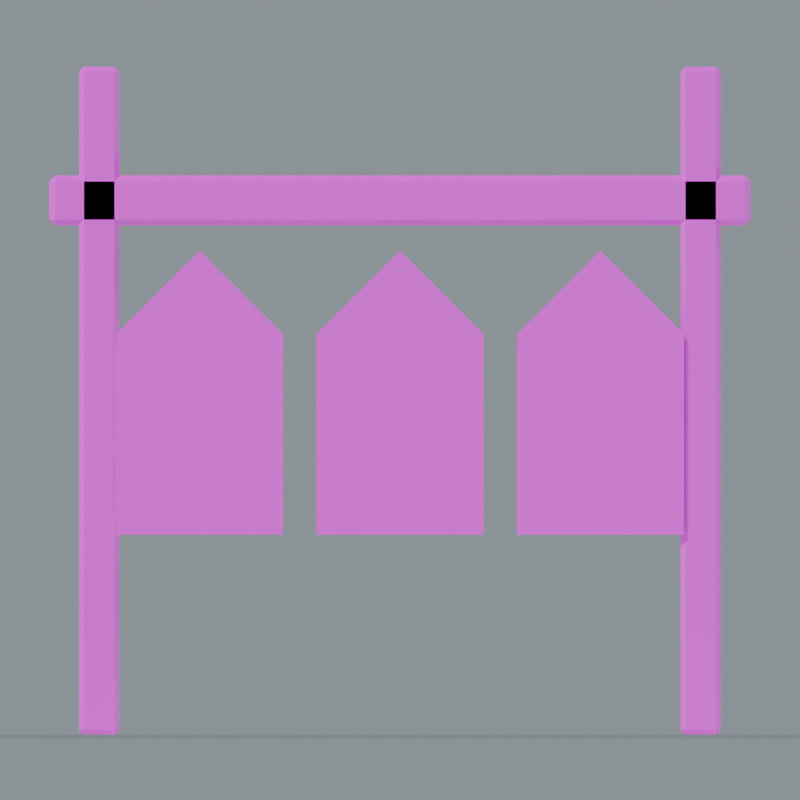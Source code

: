 # Source: Shield_Rack.blend  (saved by Blender 5.0.118; exported with 4.5.12 LTS)
import bpy
from mathutils import Matrix  # noqa: F401  (used for matrix-valued properties, if any)

bpy.ops.wm.read_factory_settings(use_empty=True)
scene = bpy.context.scene
scene.name = 'Shield_Rack'

# ---- collections
col_shield_rack = bpy.data.collections.new('Shield_Rack'); scene.collection.children.link(col_shield_rack)

# ---- images (referenced by path relative to the original .blend; pixels are not part of the script)
import os
ASSET_DIR = os.environ.get("B2B_ASSET_DIR", "")  # directory of the original .blend (textures are referenced by path, not embedded)
HERE = os.path.dirname(os.path.abspath(__file__))  # packed textures are extracted next to this script under _unpacked/

def load_image(name, relpath, width, height, colorspace="sRGB"):
    """Load a texture the original file referenced (path relative to the .blend, or extracted next to this script)."""
    p = next((c for c in (os.path.join(HERE, relpath), os.path.join(ASSET_DIR, relpath)) if relpath and os.path.exists(c)), "")
    if p:
        img = bpy.data.images.load(p, check_existing=True)
        img.name = name
    else:  # same state as the original file: an image datablock whose file is absent (Cycles renders it pink)
        img = bpy.data.images.new(name, width, height)
        img.source = "FILE"
        img.filepath = "//" + (relpath or name)
    img.colorspace_settings.name = colorspace
    return img
img_darktimber_basecolor_png = load_image('DarkTimber_BaseColor.png', 'DarkTimber_BaseColor.png', 1024, 1024, 'sRGB')
img_darktimber_roughness_png = load_image('DarkTimber_Roughness.png', 'DarkTimber_Roughness.png', 1024, 1024, 'Non-Color')
img_darktimber_normal_png = load_image('DarkTimber_Normal.png', 'DarkTimber_Normal.png', 1024, 1024, 'Non-Color')
img_oak_basecolor_png = load_image('Oak_BaseColor.png', 'Oak_BaseColor.png', 1024, 1024, 'sRGB')
img_oak_roughness_png = load_image('Oak_Roughness.png', 'Oak_Roughness.png', 1024, 1024, 'Non-Color')
img_oak_normal_png = load_image('Oak_Normal.png', 'Oak_Normal.png', 1024, 1024, 'Non-Color')
img_canvas_red_basecolor_png = load_image('Canvas_Red_BaseColor.png', 'Canvas_Red_BaseColor.png', 1024, 1024, 'sRGB')
img_canvas_red_roughness_png = load_image('Canvas_Red_Roughness.png', 'Canvas_Red_Roughness.png', 1024, 1024, 'Non-Color')
img_canvas_red_normal_png = load_image('Canvas_Red_Normal.png', 'Canvas_Red_Normal.png', 1024, 1024, 'Non-Color')

# ---- materials (node trees are filled in below, after node groups)
mat_studio_floor = bpy.data.materials.new('Studio floor')
mat_studio_floor.diffuse_color = (0.2, 0.23, 0.22, 1.0)
mat_darktimber = bpy.data.materials.new('DarkTimber')
mat_oak = bpy.data.materials.new('Oak')
mat_canvas_red = bpy.data.materials.new('Canvas_Red')

# ---- material node trees
mat_studio_floor.use_nodes = True; mat_studio_floor.node_tree.nodes.clear()
_N = mat_studio_floor.node_tree.nodes; _L = mat_studio_floor.node_tree.links
n0 = _N.new('ShaderNodeBsdfPrincipled'); n0.name = 'プリンシプルBSDF'; n0.location = (-200, 100)
n1 = _N.new('ShaderNodeOutputMaterial'); n1.name = 'マテリアル出力'; n1.location = (200, 100)
_L.new(n0.outputs[0], n1.inputs[0])
n1.is_active_output = True
mat_darktimber.use_nodes = True; mat_darktimber.node_tree.nodes.clear()
_N = mat_darktimber.node_tree.nodes; _L = mat_darktimber.node_tree.links
n0 = _N.new('ShaderNodeBsdfPrincipled'); n0.name = 'プリンシプルBSDF'; n0.location = (0, 0)
n1 = _N.new('ShaderNodeOutputMaterial'); n1.name = 'マテリアル出力'; n1.location = (0, 0)
n2 = _N.new('ShaderNodeTexImage'); n2.name = '画像テクスチャ'; n2.location = (0, 0)
n2.image = img_darktimber_basecolor_png
n3 = _N.new('ShaderNodeTexImage'); n3.name = '画像テクスチャ.001'; n3.location = (0, 0)
n3.image = img_darktimber_roughness_png
n4 = _N.new('ShaderNodeTexImage'); n4.name = '画像テクスチャ.002'; n4.location = (0, 0)
n4.image = img_darktimber_normal_png
n5 = _N.new('ShaderNodeNormalMap'); n5.name = 'ノーマルマップ'; n5.location = (0, 0)
n5.inputs[0].default_value = 0.24
_L.new(n0.outputs[0], n1.inputs[0])
_L.new(n2.outputs[0], n0.inputs[0])
_L.new(n3.outputs[0], n0.inputs[2])
_L.new(n4.outputs[0], n5.inputs[1])
_L.new(n5.outputs[0], n0.inputs[5])
n1.is_active_output = True
mat_oak.use_nodes = True; mat_oak.node_tree.nodes.clear()
_N = mat_oak.node_tree.nodes; _L = mat_oak.node_tree.links
n0 = _N.new('ShaderNodeBsdfPrincipled'); n0.name = 'プリンシプルBSDF'; n0.location = (0, 0)
n1 = _N.new('ShaderNodeOutputMaterial'); n1.name = 'マテリアル出力'; n1.location = (0, 0)
n2 = _N.new('ShaderNodeTexImage'); n2.name = '画像テクスチャ'; n2.location = (0, 0)
n2.image = img_oak_basecolor_png
n3 = _N.new('ShaderNodeTexImage'); n3.name = '画像テクスチャ.001'; n3.location = (0, 0)
n3.image = img_oak_roughness_png
n4 = _N.new('ShaderNodeTexImage'); n4.name = '画像テクスチャ.002'; n4.location = (0, 0)
n4.image = img_oak_normal_png
n5 = _N.new('ShaderNodeNormalMap'); n5.name = 'ノーマルマップ'; n5.location = (0, 0)
n5.inputs[0].default_value = 0.24
_L.new(n0.outputs[0], n1.inputs[0])
_L.new(n2.outputs[0], n0.inputs[0])
_L.new(n3.outputs[0], n0.inputs[2])
_L.new(n4.outputs[0], n5.inputs[1])
_L.new(n5.outputs[0], n0.inputs[5])
n1.is_active_output = True
mat_canvas_red.use_nodes = True; mat_canvas_red.node_tree.nodes.clear()
_N = mat_canvas_red.node_tree.nodes; _L = mat_canvas_red.node_tree.links
n0 = _N.new('ShaderNodeBsdfPrincipled'); n0.name = 'プリンシプルBSDF'; n0.location = (0, 0)
n1 = _N.new('ShaderNodeOutputMaterial'); n1.name = 'マテリアル出力'; n1.location = (0, 0)
n2 = _N.new('ShaderNodeTexImage'); n2.name = '画像テクスチャ'; n2.location = (0, 0)
n2.image = img_canvas_red_basecolor_png
n3 = _N.new('ShaderNodeTexImage'); n3.name = '画像テクスチャ.001'; n3.location = (0, 0)
n3.image = img_canvas_red_roughness_png
n4 = _N.new('ShaderNodeTexImage'); n4.name = '画像テクスチャ.002'; n4.location = (0, 0)
n4.image = img_canvas_red_normal_png
n5 = _N.new('ShaderNodeNormalMap'); n5.name = 'ノーマルマップ'; n5.location = (0, 0)
n5.inputs[0].default_value = 0.24
_L.new(n0.outputs[0], n1.inputs[0])
_L.new(n2.outputs[0], n0.inputs[0])
_L.new(n3.outputs[0], n0.inputs[2])
_L.new(n4.outputs[0], n5.inputs[1])
_L.new(n5.outputs[0], n0.inputs[5])
n1.is_active_output = True

# ---- world
world_studio_world_124 = bpy.data.worlds.new('Studio world.124'); scene.world = world_studio_world_124
world_studio_world_124.use_nodes = True; world_studio_world_124.node_tree.nodes.clear()
_N = world_studio_world_124.node_tree.nodes; _L = world_studio_world_124.node_tree.links
n0 = _N.new('ShaderNodeBackground'); n0.name = '背景'; n0.location = (-200, 100)
n0.inputs[0].default_value = (0.49, 0.56, 0.62, 1.0)
n0.inputs[1].default_value = 0.55
n1 = _N.new('ShaderNodeOutputWorld'); n1.name = 'ワールド出力'; n1.location = (200, 100)
_L.new(n0.outputs[0], n1.inputs[0])
n1.is_active_output = True

# ---- cameras
cam_camera_front_124 = bpy.data.cameras.new('Camera_front.124')
cam_camera_front_124.type = 'ORTHO'
cam_camera_front_124.ortho_scale = 2.394

# ---- lights
light_key_124 = bpy.data.lights.new('Key.124', 'SUN')
light_key_124.angle = 0.15
light_key_124.energy = 3.0
light_rim_124 = bpy.data.lights.new('Rim.124', 'SUN')
light_rim_124.angle = 0.15
light_rim_124.energy = 1.3

# ---- meshes
me_studio_floor_124 = bpy.data.meshes.new('Studio floor.124')
me_studio_floor_124.from_pydata([(-51.0, -51.0, -0.001), (51.0, -51.0, -0.001), (51.0, 51.0, -0.001), (-51.0, 51.0, -0.001)], [], [(0, 1, 2, 3)])
me_studio_floor_124.materials.append(mat_studio_floor)
me_studio_floor_124.update()
me_rack_upright_030 = bpy.data.meshes.new('Rack upright.030')
me_rack_upright_030.from_pydata([(-0.9456, -0.08, 0.0144), (-0.96, -0.0656, 0.0144), (-0.9456, -0.0656, 0.0), (-0.8544, -0.08, 0.0144), (-0.8544, -0.0656, 0.0), (-0.84, -0.0656, 0.0144), (-0.8544, 0.08, 0.0144), (-0.84, 0.0656, 0.0144), (-0.8544, 0.0656, 0.0), (-0.96, 0.0656, 0.0144), (-0.9456, 0.08, 0.0144), (-0.9456, 0.0656, 0.0), (-0.96, -0.0656, 1.986), (-0.9456, -0.08, 1.986), (-0.9456, -0.0656, 2.0), (-0.84, -0.0656, 1.986), (-0.8544, -0.0656, 2.0), (-0.8544, -0.08, 1.986), (-0.8544, 0.08, 1.986), (-0.8544, 0.0656, 2.0), (-0.84, 0.0656, 1.986), (-0.96, 0.0656, 1.986), (-0.9456, 0.0656, 2.0), (-0.9456, 0.08, 1.986)], [], [(0, 1, 2), (3, 4, 5), (6, 7, 8), (9, 10, 11), (12, 13, 14), (15, 16, 17), (18, 19, 20), (21, 22, 23), (2, 4, 3, 0), (1, 9, 11, 2), (8, 11, 10, 6), (4, 8, 7, 5), (0, 13, 12, 1), (5, 15, 17, 3), (13, 17, 16, 14), (6, 18, 20, 7), (15, 20, 19, 16), (9, 21, 23, 10), (18, 23, 22, 19), (14, 22, 21, 12), (0, 3, 17, 13), (2, 11, 8, 4), (9, 1, 12, 21), (5, 7, 20, 15), (6, 10, 23, 18), (14, 16, 19, 22)])
_uv = me_rack_upright_030.uv_layers.new(name='UVMap')
_uv.uv.foreach_set('vector', [-0.4728, 0.0072, -0.48, 0.0072, -0.4728, 0.0, -0.4272, 0.0072, -0.4272, 0.0, -0.42, 0.0072, -0.4272, 0.0072, -0.42, 0.0072, -0.4272, 0.0, -0.48, 0.0072, -0.4728, 0.0072, -0.4728, 0.0, -0.48, 0.9928, -0.4728, 0.9928, -0.4728, 1.0, -0.42, 0.9928, -0.4272, 1.0, -0.4272, 0.9928, -0.4272, 0.9928, -0.4272, 1.0, -0.42, 0.9928, -0.48, 0.9928, -0.4728, 1.0, -0.4728, 0.9928, -0.4728, 0.0, -0.4272, 0.0, -0.4272, 0.0072, -0.4728, 0.0072, -0.48, -0.0328, -0.48, 0.0328, -0.4728, 0.0328, -0.4728, -0.0328, -0.4272, 0.0, -0.4728, 0.0, -0.4728, 0.0072, -0.4272, 0.0072, -0.4272, -0.0328, -0.4272, 0.0328, -0.42, 0.0328, -0.42, -0.0328, -0.4728, 0.0072, -0.4728, 0.9928, -0.48, 0.9928, -0.48, 0.0072, -0.42, 0.0072, -0.42, 0.9928, -0.4272, 0.9928, -0.4272, 0.0072, -0.4728, 0.9928, -0.4272, 0.9928, -0.4272, 1.0, -0.4728, 1.0, -0.4272, 0.0072, -0.4272, 0.9928, -0.42, 0.9928, -0.42, 0.0072, -0.0328, 0.9928, 0.0328, 0.9928, 0.0328, 1.0, -0.0328, 1.0, -0.48, 0.0072, -0.48, 0.9928, -0.4728, 0.9928, -0.4728, 0.0072, -0.4272, 0.9928, -0.4728, 0.9928, -0.4728, 1.0, -0.4272, 1.0, -0.0328, 1.0, 0.0328, 1.0, 0.0328, 0.9928, -0.0328, 0.9928, -0.4728, 0.0072, -0.4272, 0.0072, -0.4272, 0.9928, -0.4728, 0.9928, -0.4728, -0.0328, -0.4728, 0.0328, -0.4272, 0.0328, -0.4272, -0.0328, 0.0328, 0.0072, -0.0328, 0.0072, -0.0328, 0.9928, 0.0328, 0.9928, -0.0328, 0.0072, 0.0328, 0.0072, 0.0328, 0.9928, -0.0328, 0.9928, -0.4272, 0.0072, -0.4728, 0.0072, -0.4728, 0.9928, -0.4272, 0.9928, -0.4728, -0.0328, -0.4272, -0.0328, -0.4272, 0.0328, -0.4728, 0.0328])
me_rack_upright_030.materials.append(mat_darktimber)
me_rack_upright_030.update()
me_rack_upright_031 = bpy.data.meshes.new('Rack upright.031')
me_rack_upright_031.from_pydata([(0.8544, -0.08, 0.0144), (0.84, -0.0656, 0.0144), (0.8544, -0.0656, 0.0), (0.9456, -0.08, 0.0144), (0.9456, -0.0656, 0.0), (0.96, -0.0656, 0.0144), (0.9456, 0.08, 0.0144), (0.96, 0.0656, 0.0144), (0.9456, 0.0656, 0.0), (0.84, 0.0656, 0.0144), (0.8544, 0.08, 0.0144), (0.8544, 0.0656, 0.0), (0.84, -0.0656, 1.986), (0.8544, -0.08, 1.986), (0.8544, -0.0656, 2.0), (0.96, -0.0656, 1.986), (0.9456, -0.0656, 2.0), (0.9456, -0.08, 1.986), (0.9456, 0.08, 1.986), (0.9456, 0.0656, 2.0), (0.96, 0.0656, 1.986), (0.84, 0.0656, 1.986), (0.8544, 0.0656, 2.0), (0.8544, 0.08, 1.986)], [], [(0, 1, 2), (3, 4, 5), (6, 7, 8), (9, 10, 11), (12, 13, 14), (15, 16, 17), (18, 19, 20), (21, 22, 23), (2, 4, 3, 0), (1, 9, 11, 2), (8, 11, 10, 6), (4, 8, 7, 5), (0, 13, 12, 1), (5, 15, 17, 3), (13, 17, 16, 14), (6, 18, 20, 7), (15, 20, 19, 16), (9, 21, 23, 10), (18, 23, 22, 19), (14, 22, 21, 12), (0, 3, 17, 13), (2, 11, 8, 4), (9, 1, 12, 21), (5, 7, 20, 15), (6, 10, 23, 18), (14, 16, 19, 22)])
_uv = me_rack_upright_031.uv_layers.new(name='UVMap')
_uv.uv.foreach_set('vector', [0.4272, 0.0072, 0.42, 0.0072, 0.4272, 0.0, 0.4728, 0.0072, 0.4728, 0.0, 0.48, 0.0072, 0.4728, 0.0072, 0.48, 0.0072, 0.4728, 0.0, 0.42, 0.0072, 0.4272, 0.0072, 0.4272, 0.0, 0.42, 0.9928, 0.4272, 0.9928, 0.4272, 1.0, 0.48, 0.9928, 0.4728, 1.0, 0.4728, 0.9928, 0.4728, 0.9928, 0.4728, 1.0, 0.48, 0.9928, 0.42, 0.9928, 0.4272, 1.0, 0.4272, 0.9928, 0.4272, 0.0, 0.4728, 0.0, 0.4728, 0.0072, 0.4272, 0.0072, 0.42, -0.0328, 0.42, 0.0328, 0.4272, 0.0328, 0.4272, -0.0328, 0.4728, 0.0, 0.4272, 0.0, 0.4272, 0.0072, 0.4728, 0.0072, 0.4728, -0.0328, 0.4728, 0.0328, 0.48, 0.0328, 0.48, -0.0328, 0.4272, 0.0072, 0.4272, 0.9928, 0.42, 0.9928, 0.42, 0.0072, 0.48, 0.0072, 0.48, 0.9928, 0.4728, 0.9928, 0.4728, 0.0072, 0.4272, 0.9928, 0.4728, 0.9928, 0.4728, 1.0, 0.4272, 1.0, 0.4728, 0.0072, 0.4728, 0.9928, 0.48, 0.9928, 0.48, 0.0072, -0.0328, 0.9928, 0.0328, 0.9928, 0.0328, 1.0, -0.0328, 1.0, 0.42, 0.0072, 0.42, 0.9928, 0.4272, 0.9928, 0.4272, 0.0072, 0.4728, 0.9928, 0.4272, 0.9928, 0.4272, 1.0, 0.4728, 1.0, -0.0328, 1.0, 0.0328, 1.0, 0.0328, 0.9928, -0.0328, 0.9928, 0.4272, 0.0072, 0.4728, 0.0072, 0.4728, 0.9928, 0.4272, 0.9928, 0.4272, -0.0328, 0.4272, 0.0328, 0.4728, 0.0328, 0.4728, -0.0328, 0.0328, 0.0072, -0.0328, 0.0072, -0.0328, 0.9928, 0.0328, 0.9928, -0.0328, 0.0072, 0.0328, 0.0072, 0.0328, 0.9928, -0.0328, 0.9928, 0.4728, 0.0072, 0.4272, 0.0072, 0.4272, 0.9928, 0.4728, 0.9928, 0.4272, -0.0328, 0.4728, -0.0328, 0.4728, 0.0328, 0.4272, 0.0328])
me_rack_upright_031.materials.append(mat_darktimber)
me_rack_upright_031.update()
me_rack_rail_015 = bpy.data.meshes.new('Rack rail.015')
me_rack_rail_015.from_pydata([(-1.032, -0.08, 1.543), (-1.05, -0.062, 1.543), (-1.032, -0.062, 1.525), (1.032, -0.08, 1.543), (1.032, -0.062, 1.525), (1.05, -0.062, 1.543), (1.032, 0.08, 1.543), (1.05, 0.062, 1.543), (1.032, 0.062, 1.525), (-1.05, 0.062, 1.543), (-1.032, 0.08, 1.543), (-1.032, 0.062, 1.525), (-1.05, -0.062, 1.657), (-1.032, -0.08, 1.657), (-1.032, -0.062, 1.675), (1.05, -0.062, 1.657), (1.032, -0.062, 1.675), (1.032, -0.08, 1.657), (1.032, 0.08, 1.657), (1.032, 0.062, 1.675), (1.05, 0.062, 1.657), (-1.05, 0.062, 1.657), (-1.032, 0.062, 1.675), (-1.032, 0.08, 1.657)], [], [(0, 1, 2), (3, 4, 5), (6, 7, 8), (9, 10, 11), (12, 13, 14), (15, 16, 17), (18, 19, 20), (21, 22, 23), (2, 4, 3, 0), (1, 9, 11, 2), (8, 11, 10, 6), (4, 8, 7, 5), (0, 13, 12, 1), (5, 15, 17, 3), (13, 17, 16, 14), (6, 18, 20, 7), (15, 20, 19, 16), (9, 21, 23, 10), (18, 23, 22, 19), (14, 22, 21, 12), (0, 3, 17, 13), (2, 11, 8, 4), (9, 1, 12, 21), (5, 7, 20, 15), (6, 10, 23, 18), (14, 16, 19, 22)])
_uv = me_rack_rail_015.uv_layers.new(name='UVMap')
_uv.uv.foreach_set('vector', [-0.516, 0.7715, -0.525, 0.7715, -0.516, 0.7625, 0.516, 0.7715, 0.516, 0.7625, 0.525, 0.7715, 0.516, 0.7715, 0.525, 0.7715, 0.516, 0.7625, -0.525, 0.7715, -0.516, 0.7715, -0.516, 0.7625, -0.525, 0.8285, -0.516, 0.8285, -0.516, 0.8375, 0.525, 0.8285, 0.516, 0.8375, 0.516, 0.8285, 0.516, 0.8285, 0.516, 0.8375, 0.525, 0.8285, -0.525, 0.8285, -0.516, 0.8375, -0.516, 0.8285, -0.516, 0.7625, 0.516, 0.7625, 0.516, 0.7715, -0.516, 0.7715, -0.031, 0.7715, 0.031, 0.7715, 0.031, 0.7625, -0.031, 0.7625, 0.516, 0.7625, -0.516, 0.7625, -0.516, 0.7715, 0.516, 0.7715, -0.031, 0.7625, 0.031, 0.7625, 0.031, 0.7715, -0.031, 0.7715, -0.516, 0.7715, -0.516, 0.8285, -0.525, 0.8285, -0.525, 0.7715, 0.525, 0.7715, 0.525, 0.8285, 0.516, 0.8285, 0.516, 0.7715, -0.516, 0.8285, 0.516, 0.8285, 0.516, 0.8375, -0.516, 0.8375, 0.516, 0.7715, 0.516, 0.8285, 0.525, 0.8285, 0.525, 0.7715, -0.031, 0.8285, 0.031, 0.8285, 0.031, 0.8375, -0.031, 0.8375, -0.525, 0.7715, -0.525, 0.8285, -0.516, 0.8285, -0.516, 0.7715, 0.516, 0.8285, -0.516, 0.8285, -0.516, 0.8375, 0.516, 0.8375, -0.031, 0.8375, 0.031, 0.8375, 0.031, 0.8285, -0.031, 0.8285, -0.516, 0.7715, 0.516, 0.7715, 0.516, 0.8285, -0.516, 0.8285, -0.516, -0.031, -0.516, 0.031, 0.516, 0.031, 0.516, -0.031, 0.031, 0.7715, -0.031, 0.7715, -0.031, 0.8285, 0.031, 0.8285, -0.031, 0.7715, 0.031, 0.7715, 0.031, 0.8285, -0.031, 0.8285, 0.516, 0.7715, -0.516, 0.7715, -0.516, 0.8285, 0.516, 0.8285, -0.516, -0.031, 0.516, -0.031, 0.516, 0.031, -0.516, 0.031])
me_rack_rail_015.materials.append(mat_oak)
me_rack_rail_015.update()
me_shield_board_021 = bpy.data.meshes.new('Shield board.021')
me_shield_board_021.from_pydata([(-0.85, -0.1, 0.6), (-0.35, -0.1, 0.6), (-0.35, -0.1, 1.2), (-0.6, -0.1, 1.45), (-0.85, -0.1, 1.2)], [], [(0, 1, 2, 3, 4)])
_uv = me_shield_board_021.uv_layers.new(name='UVMap')
_uv.uv.foreach_set('vector', [0.25, 0.0, 0.75, 0.0, 0.75, 0.6, 0.5, 0.85, 0.25, 0.6])
me_shield_board_021.materials.append(mat_canvas_red)
me_shield_board_021.update()
me_shield_board_022 = bpy.data.meshes.new('Shield board.022')
me_shield_board_022.from_pydata([(-0.25, -0.1, 0.6), (0.25, -0.1, 0.6), (0.25, -0.1, 1.2), (0.0, -0.1, 1.45), (-0.25, -0.1, 1.2)], [], [(0, 1, 2, 3, 4)])
_uv = me_shield_board_022.uv_layers.new(name='UVMap')
_uv.uv.foreach_set('vector', [0.25, 0.0, 0.75, 0.0, 0.75, 0.6, 0.5, 0.85, 0.25, 0.6])
me_shield_board_022.materials.append(mat_canvas_red)
me_shield_board_022.update()
me_shield_board_023 = bpy.data.meshes.new('Shield board.023')
me_shield_board_023.from_pydata([(0.35, -0.1, 0.6), (0.85, -0.1, 0.6), (0.85, -0.1, 1.2), (0.6, -0.1, 1.45), (0.35, -0.1, 1.2)], [], [(0, 1, 2, 3, 4)])
_uv = me_shield_board_023.uv_layers.new(name='UVMap')
_uv.uv.foreach_set('vector', [0.25, 0.0, 0.75, 0.0, 0.75, 0.6, 0.5, 0.85, 0.25, 0.6])
me_shield_board_023.materials.append(mat_canvas_red)
me_shield_board_023.update()

# ---- objects
ob_camera_front_124 = bpy.data.objects.new('Camera_front.124', cam_camera_front_124)
ob_preview_floor_124 = bpy.data.objects.new('_Preview floor.124', me_studio_floor_124)
ob_preview_key_124 = bpy.data.objects.new('_Preview Key.124', light_key_124)
ob_preview_rim_124 = bpy.data.objects.new('_Preview Rim.124', light_rim_124)
ob_rack_upright_030 = bpy.data.objects.new('Rack upright.030', me_rack_upright_030)
ob_rack_upright_031 = bpy.data.objects.new('Rack upright.031', me_rack_upright_031)
ob_rack_rail_015 = bpy.data.objects.new('Rack rail.015', me_rack_rail_015)
ob_shield_board_021 = bpy.data.objects.new('Shield board.021', me_shield_board_021)
ob_shield_board_022 = bpy.data.objects.new('Shield board.022', me_shield_board_022)
ob_shield_board_023 = bpy.data.objects.new('Shield board.023', me_shield_board_023)

# ---- transforms, parenting, visibility, modifiers, constraints
ob_camera_front_124.location = (0.0, -15.26, 1.0)
ob_camera_front_124.rotation_euler = (1.571, -0.0, 0.0)
ob_preview_floor_124.location = (0.0, 0.0, 0.0)
ob_preview_key_124.location = (0.0, 0.0, 0.0)
ob_preview_key_124.rotation_euler = (0.862, 4.307e-08, -0.5404)
ob_preview_rim_124.location = (0.0, 0.0, 0.0)
ob_preview_rim_124.rotation_euler = (0.9497, 1.312e-07, 2.034)
ob_rack_upright_030.location = (0.0, 0.0, 0.0)
ob_rack_upright_031.location = (0.0, 0.0, 0.0)
ob_rack_rail_015.location = (0.0, 0.0, 0.0)
ob_shield_board_021.location = (0.0, 0.0, 0.0)
ob_shield_board_022.location = (0.0, 0.0, 0.0)
ob_shield_board_023.location = (0.0, 0.0, 0.0)

# ---- collection membership
scene.collection.objects.link(ob_camera_front_124)
scene.collection.objects.link(ob_preview_floor_124)
scene.collection.objects.link(ob_preview_key_124)
scene.collection.objects.link(ob_preview_rim_124)
col_shield_rack.objects.link(ob_rack_upright_030)
col_shield_rack.objects.link(ob_rack_upright_031)
col_shield_rack.objects.link(ob_rack_rail_015)
col_shield_rack.objects.link(ob_shield_board_021)
col_shield_rack.objects.link(ob_shield_board_022)
col_shield_rack.objects.link(ob_shield_board_023)

# ---- scene / render settings (as saved in the file)
scene.camera = ob_camera_front_124
scene.frame_start = 1; scene.frame_end = 250; scene.frame_set(1)
scene.render.engine = 'CYCLES'
scene.render.image_settings.exr_codec = 'NONE'
scene.render.resolution_x = 1000
scene.render.resolution_y = 1000
scene.render.use_bake_clear = False
scene.render.bake_margin = 0
scene.render.bake_bias = 0.0
scene.render.bake_samples = 0
scene.render.simplify_subdivision_render = 0
scene.render.simplify_child_particles_render = 0.0
scene.cycles.samples = 24
scene.cycles.transparent_max_bounces = 16
scene.eevee.use_volume_custom_range = False
scene.eevee.gtao_distance = 0.0
scene.eevee.use_fast_gi = False
scene.view_settings.white_balance_temperature = 0.0
scene.view_settings.white_balance_tint = 0.0
scene.view_settings.white_balance_whitepoint = (2.97, 0.5193, -0.0414)
bpy.context.view_layer.update()

